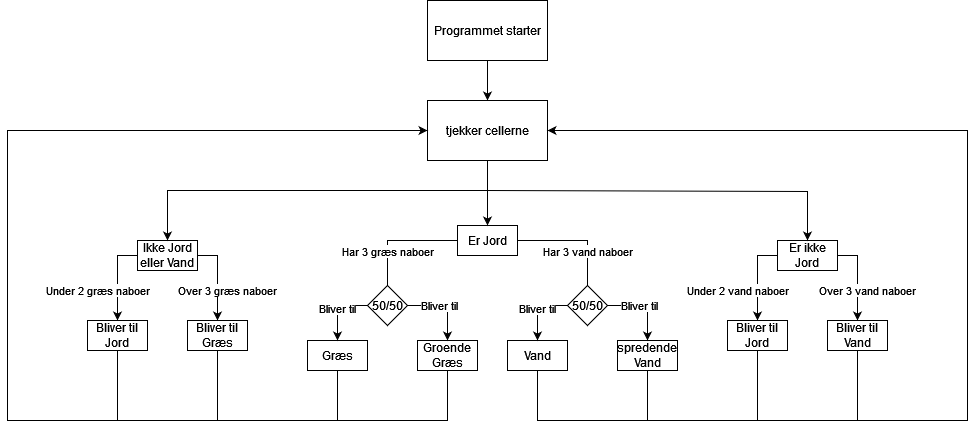

The diagram above was exported from draw.io. Its source (the exported page's mxGraphModel, read from the mxfile embedded in the PNG):
<mxGraphModel dx="2364" dy="628" grid="1" gridSize="10" guides="1" tooltips="1" connect="1" arrows="1" fold="1" page="1" pageScale="1" pageWidth="1169" pageHeight="827" math="0" shadow="0">
  <root>
    <mxCell id="0" />
    <mxCell id="1" parent="0" />
    <mxCell id="9loAOh5dhfeu6k45An3E-3" style="edgeStyle=orthogonalEdgeStyle;rounded=0;orthogonalLoop=1;jettySize=auto;html=1;entryX=0.5;entryY=0;entryDx=0;entryDy=0;" edge="1" parent="1" source="9loAOh5dhfeu6k45An3E-1" target="9loAOh5dhfeu6k45An3E-2">
      <mxGeometry relative="1" as="geometry" />
    </mxCell>
    <mxCell id="9loAOh5dhfeu6k45An3E-1" value="Programmet starter" style="rounded=0;whiteSpace=wrap;html=1;" vertex="1" parent="1">
      <mxGeometry x="380" y="20" width="120" height="60" as="geometry" />
    </mxCell>
    <mxCell id="9loAOh5dhfeu6k45An3E-2" value="tjekker cellerne" style="rounded=0;whiteSpace=wrap;html=1;" vertex="1" parent="1">
      <mxGeometry x="380" y="120" width="120" height="60" as="geometry" />
    </mxCell>
    <mxCell id="9loAOh5dhfeu6k45An3E-4" value="Er Jord" style="rounded=0;whiteSpace=wrap;html=1;" vertex="1" parent="1">
      <mxGeometry x="410" y="245" width="60" height="30" as="geometry" />
    </mxCell>
    <mxCell id="9loAOh5dhfeu6k45An3E-7" value="" style="endArrow=classic;html=1;rounded=0;exitX=0.5;exitY=1;exitDx=0;exitDy=0;entryX=0.5;entryY=0;entryDx=0;entryDy=0;" edge="1" parent="1" source="9loAOh5dhfeu6k45An3E-2" target="9loAOh5dhfeu6k45An3E-4">
      <mxGeometry width="50" height="50" relative="1" as="geometry">
        <mxPoint x="310" y="400" as="sourcePoint" />
        <mxPoint x="360" y="350" as="targetPoint" />
        <Array as="points">
          <mxPoint x="440" y="215" />
        </Array>
      </mxGeometry>
    </mxCell>
    <mxCell id="9loAOh5dhfeu6k45An3E-8" value="Græs" style="rounded=0;whiteSpace=wrap;html=1;" vertex="1" parent="1">
      <mxGeometry x="260" y="360" width="60" height="30" as="geometry" />
    </mxCell>
    <mxCell id="9loAOh5dhfeu6k45An3E-10" value="50/50" style="rhombus;whiteSpace=wrap;html=1;" vertex="1" parent="1">
      <mxGeometry x="320" y="305" width="40" height="40" as="geometry" />
    </mxCell>
    <mxCell id="9loAOh5dhfeu6k45An3E-11" value="Har 3 græs naboer" style="endArrow=none;html=1;rounded=0;exitX=0;exitY=0.5;exitDx=0;exitDy=0;entryX=0.5;entryY=0;entryDx=0;entryDy=0;" edge="1" parent="1" source="9loAOh5dhfeu6k45An3E-4" target="9loAOh5dhfeu6k45An3E-10">
      <mxGeometry x="0.4074" width="50" height="50" relative="1" as="geometry">
        <mxPoint x="440" y="385" as="sourcePoint" />
        <mxPoint x="490" y="335" as="targetPoint" />
        <Array as="points">
          <mxPoint x="340" y="260" />
        </Array>
        <mxPoint as="offset" />
      </mxGeometry>
    </mxCell>
    <mxCell id="9loAOh5dhfeu6k45An3E-12" value="Groende Græs" style="rounded=0;whiteSpace=wrap;html=1;" vertex="1" parent="1">
      <mxGeometry x="370" y="360" width="60" height="30" as="geometry" />
    </mxCell>
    <mxCell id="9loAOh5dhfeu6k45An3E-14" value="Bliver til" style="edgeStyle=orthogonalEdgeStyle;rounded=0;orthogonalLoop=1;jettySize=auto;html=1;entryX=0.5;entryY=0;entryDx=0;entryDy=0;exitX=1;exitY=0.5;exitDx=0;exitDy=0;" edge="1" parent="1" source="9loAOh5dhfeu6k45An3E-10" target="9loAOh5dhfeu6k45An3E-12">
      <mxGeometry x="-0.1429" relative="1" as="geometry">
        <mxPoint x="330" y="335" as="sourcePoint" />
        <mxPoint x="290" y="365" as="targetPoint" />
        <Array as="points">
          <mxPoint x="400" y="325" />
        </Array>
        <mxPoint as="offset" />
      </mxGeometry>
    </mxCell>
    <mxCell id="9loAOh5dhfeu6k45An3E-15" value="Ikke Jord eller Vand" style="rounded=0;whiteSpace=wrap;html=1;" vertex="1" parent="1">
      <mxGeometry x="90" y="260" width="60" height="30" as="geometry" />
    </mxCell>
    <mxCell id="9loAOh5dhfeu6k45An3E-16" value="" style="endArrow=classic;html=1;rounded=0;entryX=0.5;entryY=0;entryDx=0;entryDy=0;" edge="1" parent="1" target="9loAOh5dhfeu6k45An3E-15">
      <mxGeometry width="50" height="50" relative="1" as="geometry">
        <mxPoint x="440" y="210" as="sourcePoint" />
        <mxPoint x="-30" y="200" as="targetPoint" />
        <Array as="points">
          <mxPoint x="120" y="210" />
        </Array>
      </mxGeometry>
    </mxCell>
    <mxCell id="9loAOh5dhfeu6k45An3E-23" value="Bliver til" style="endArrow=classic;html=1;rounded=0;exitX=0;exitY=0.5;exitDx=0;exitDy=0;entryX=0.5;entryY=0;entryDx=0;entryDy=0;" edge="1" parent="1" source="9loAOh5dhfeu6k45An3E-10" target="9loAOh5dhfeu6k45An3E-8">
      <mxGeometry width="50" height="50" relative="1" as="geometry">
        <mxPoint x="520" y="365" as="sourcePoint" />
        <mxPoint x="570" y="315" as="targetPoint" />
        <Array as="points">
          <mxPoint x="290" y="325" />
        </Array>
      </mxGeometry>
    </mxCell>
    <mxCell id="9loAOh5dhfeu6k45An3E-24" value="Vand" style="rounded=0;whiteSpace=wrap;html=1;" vertex="1" parent="1">
      <mxGeometry x="460" y="360" width="60" height="30" as="geometry" />
    </mxCell>
    <mxCell id="9loAOh5dhfeu6k45An3E-25" value="50/50" style="rhombus;whiteSpace=wrap;html=1;" vertex="1" parent="1">
      <mxGeometry x="520" y="305" width="40" height="40" as="geometry" />
    </mxCell>
    <mxCell id="9loAOh5dhfeu6k45An3E-26" value="Har 3 vand naboer" style="endArrow=none;html=1;rounded=0;exitX=1;exitY=0.5;exitDx=0;exitDy=0;entryX=0.5;entryY=0;entryDx=0;entryDy=0;" edge="1" parent="1" target="9loAOh5dhfeu6k45An3E-25" source="9loAOh5dhfeu6k45An3E-4">
      <mxGeometry x="0.4074" width="50" height="50" relative="1" as="geometry">
        <mxPoint x="440" y="260" as="sourcePoint" />
        <mxPoint x="620" y="400" as="targetPoint" />
        <Array as="points">
          <mxPoint x="540" y="260" />
        </Array>
        <mxPoint as="offset" />
      </mxGeometry>
    </mxCell>
    <mxCell id="9loAOh5dhfeu6k45An3E-27" value="spredende Vand" style="rounded=0;whiteSpace=wrap;html=1;" vertex="1" parent="1">
      <mxGeometry x="570" y="360" width="60" height="30" as="geometry" />
    </mxCell>
    <mxCell id="9loAOh5dhfeu6k45An3E-28" value="Bliver til" style="edgeStyle=orthogonalEdgeStyle;rounded=0;orthogonalLoop=1;jettySize=auto;html=1;entryX=0.5;entryY=0;entryDx=0;entryDy=0;exitX=1;exitY=0.5;exitDx=0;exitDy=0;" edge="1" parent="1" source="9loAOh5dhfeu6k45An3E-25" target="9loAOh5dhfeu6k45An3E-27">
      <mxGeometry x="-0.1429" relative="1" as="geometry">
        <mxPoint x="530" y="335" as="sourcePoint" />
        <mxPoint x="490" y="365" as="targetPoint" />
        <Array as="points">
          <mxPoint x="600" y="325" />
        </Array>
        <mxPoint as="offset" />
      </mxGeometry>
    </mxCell>
    <mxCell id="9loAOh5dhfeu6k45An3E-29" value="Bliver til" style="endArrow=classic;html=1;rounded=0;exitX=0;exitY=0.5;exitDx=0;exitDy=0;entryX=0.5;entryY=0;entryDx=0;entryDy=0;" edge="1" parent="1" source="9loAOh5dhfeu6k45An3E-25" target="9loAOh5dhfeu6k45An3E-24">
      <mxGeometry width="50" height="50" relative="1" as="geometry">
        <mxPoint x="720" y="365" as="sourcePoint" />
        <mxPoint x="770" y="315" as="targetPoint" />
        <Array as="points">
          <mxPoint x="490" y="325" />
        </Array>
      </mxGeometry>
    </mxCell>
    <mxCell id="9loAOh5dhfeu6k45An3E-33" value="Under 2 græs naboer" style="endArrow=classic;html=1;rounded=0;exitX=0;exitY=0.5;exitDx=0;exitDy=0;entryX=0.5;entryY=0;entryDx=0;entryDy=0;" edge="1" parent="1" source="9loAOh5dhfeu6k45An3E-15" target="9loAOh5dhfeu6k45An3E-35">
      <mxGeometry x="0.2941" y="-20" width="50" height="50" relative="1" as="geometry">
        <mxPoint x="140" y="370" as="sourcePoint" />
        <mxPoint x="70" y="340" as="targetPoint" />
        <Array as="points">
          <mxPoint x="70" y="275" />
        </Array>
        <mxPoint as="offset" />
      </mxGeometry>
    </mxCell>
    <mxCell id="9loAOh5dhfeu6k45An3E-34" value="Over 3 græs naboer" style="endArrow=classic;html=1;rounded=0;exitX=1;exitY=0.5;exitDx=0;exitDy=0;entryX=0.5;entryY=0;entryDx=0;entryDy=0;" edge="1" parent="1" source="9loAOh5dhfeu6k45An3E-15" target="9loAOh5dhfeu6k45An3E-37">
      <mxGeometry x="0.2941" y="10" width="50" height="50" relative="1" as="geometry">
        <mxPoint x="140" y="390" as="sourcePoint" />
        <mxPoint x="170" y="300" as="targetPoint" />
        <Array as="points">
          <mxPoint x="170" y="275" />
        </Array>
        <mxPoint as="offset" />
      </mxGeometry>
    </mxCell>
    <mxCell id="9loAOh5dhfeu6k45An3E-35" value="Bliver til Jord" style="rounded=0;whiteSpace=wrap;html=1;" vertex="1" parent="1">
      <mxGeometry x="40" y="340" width="60" height="30" as="geometry" />
    </mxCell>
    <mxCell id="9loAOh5dhfeu6k45An3E-37" value="Bliver til Græs" style="rounded=0;whiteSpace=wrap;html=1;" vertex="1" parent="1">
      <mxGeometry x="140" y="340" width="60" height="30" as="geometry" />
    </mxCell>
    <mxCell id="9loAOh5dhfeu6k45An3E-38" value="Er ikke Jord" style="rounded=0;whiteSpace=wrap;html=1;" vertex="1" parent="1">
      <mxGeometry x="730" y="260" width="60" height="30" as="geometry" />
    </mxCell>
    <mxCell id="9loAOh5dhfeu6k45An3E-39" value="Under 2 vand naboer" style="endArrow=classic;html=1;rounded=0;exitX=0;exitY=0.5;exitDx=0;exitDy=0;entryX=0.5;entryY=0;entryDx=0;entryDy=0;" edge="1" parent="1" source="9loAOh5dhfeu6k45An3E-38" target="9loAOh5dhfeu6k45An3E-41">
      <mxGeometry x="0.2941" y="-20" width="50" height="50" relative="1" as="geometry">
        <mxPoint x="780" y="370" as="sourcePoint" />
        <mxPoint x="710" y="340" as="targetPoint" />
        <Array as="points">
          <mxPoint x="710" y="275" />
        </Array>
        <mxPoint as="offset" />
      </mxGeometry>
    </mxCell>
    <mxCell id="9loAOh5dhfeu6k45An3E-40" value="Over 3 vand naboer" style="endArrow=classic;html=1;rounded=0;exitX=1;exitY=0.5;exitDx=0;exitDy=0;entryX=0.5;entryY=0;entryDx=0;entryDy=0;" edge="1" parent="1" source="9loAOh5dhfeu6k45An3E-38" target="9loAOh5dhfeu6k45An3E-42">
      <mxGeometry x="0.2941" y="10" width="50" height="50" relative="1" as="geometry">
        <mxPoint x="780" y="390" as="sourcePoint" />
        <mxPoint x="810" y="300" as="targetPoint" />
        <Array as="points">
          <mxPoint x="810" y="275" />
        </Array>
        <mxPoint as="offset" />
      </mxGeometry>
    </mxCell>
    <mxCell id="9loAOh5dhfeu6k45An3E-41" value="Bliver til Jord" style="rounded=0;whiteSpace=wrap;html=1;" vertex="1" parent="1">
      <mxGeometry x="680" y="340" width="60" height="30" as="geometry" />
    </mxCell>
    <mxCell id="9loAOh5dhfeu6k45An3E-42" value="Bliver til Vand" style="rounded=0;whiteSpace=wrap;html=1;" vertex="1" parent="1">
      <mxGeometry x="780" y="340" width="60" height="30" as="geometry" />
    </mxCell>
    <mxCell id="9loAOh5dhfeu6k45An3E-43" value="" style="endArrow=classic;html=1;rounded=0;entryX=0.5;entryY=0;entryDx=0;entryDy=0;" edge="1" parent="1" target="9loAOh5dhfeu6k45An3E-38">
      <mxGeometry width="50" height="50" relative="1" as="geometry">
        <mxPoint x="440" y="210" as="sourcePoint" />
        <mxPoint x="670" y="300" as="targetPoint" />
        <Array as="points">
          <mxPoint x="760" y="211" />
        </Array>
      </mxGeometry>
    </mxCell>
    <mxCell id="9loAOh5dhfeu6k45An3E-45" value="" style="endArrow=classic;html=1;rounded=0;entryX=1;entryY=0.5;entryDx=0;entryDy=0;exitX=0.5;exitY=1;exitDx=0;exitDy=0;" edge="1" parent="1" source="9loAOh5dhfeu6k45An3E-24" target="9loAOh5dhfeu6k45An3E-2">
      <mxGeometry width="50" height="50" relative="1" as="geometry">
        <mxPoint x="670" y="190" as="sourcePoint" />
        <mxPoint x="720" y="140" as="targetPoint" />
        <Array as="points">
          <mxPoint x="490" y="440" />
          <mxPoint x="920" y="440" />
          <mxPoint x="920" y="150" />
        </Array>
      </mxGeometry>
    </mxCell>
    <mxCell id="9loAOh5dhfeu6k45An3E-46" value="" style="endArrow=none;html=1;rounded=0;entryX=0.5;entryY=1;entryDx=0;entryDy=0;" edge="1" parent="1" target="9loAOh5dhfeu6k45An3E-27">
      <mxGeometry width="50" height="50" relative="1" as="geometry">
        <mxPoint x="600" y="440" as="sourcePoint" />
        <mxPoint x="530" y="230" as="targetPoint" />
      </mxGeometry>
    </mxCell>
    <mxCell id="9loAOh5dhfeu6k45An3E-47" value="" style="endArrow=none;html=1;rounded=0;entryX=0.5;entryY=1;entryDx=0;entryDy=0;" edge="1" parent="1" target="9loAOh5dhfeu6k45An3E-41">
      <mxGeometry width="50" height="50" relative="1" as="geometry">
        <mxPoint x="710" y="440" as="sourcePoint" />
        <mxPoint x="660" y="390" as="targetPoint" />
      </mxGeometry>
    </mxCell>
    <mxCell id="9loAOh5dhfeu6k45An3E-48" value="" style="endArrow=none;html=1;rounded=0;entryX=0.5;entryY=1;entryDx=0;entryDy=0;" edge="1" parent="1" target="9loAOh5dhfeu6k45An3E-42">
      <mxGeometry width="50" height="50" relative="1" as="geometry">
        <mxPoint x="810" y="440" as="sourcePoint" />
        <mxPoint x="660" y="390" as="targetPoint" />
      </mxGeometry>
    </mxCell>
    <mxCell id="9loAOh5dhfeu6k45An3E-49" value="" style="endArrow=classic;html=1;rounded=0;entryX=0;entryY=0.5;entryDx=0;entryDy=0;exitX=0.5;exitY=1;exitDx=0;exitDy=0;" edge="1" parent="1" source="9loAOh5dhfeu6k45An3E-12" target="9loAOh5dhfeu6k45An3E-2">
      <mxGeometry width="50" height="50" relative="1" as="geometry">
        <mxPoint x="320" y="410" as="sourcePoint" />
        <mxPoint x="370" y="360" as="targetPoint" />
        <Array as="points">
          <mxPoint x="400" y="440" />
          <mxPoint x="-40" y="440" />
          <mxPoint x="-40" y="150" />
        </Array>
      </mxGeometry>
    </mxCell>
    <mxCell id="9loAOh5dhfeu6k45An3E-50" value="" style="endArrow=none;html=1;rounded=0;entryX=0.5;entryY=1;entryDx=0;entryDy=0;" edge="1" parent="1" target="9loAOh5dhfeu6k45An3E-8">
      <mxGeometry width="50" height="50" relative="1" as="geometry">
        <mxPoint x="290" y="440" as="sourcePoint" />
        <mxPoint x="370" y="360" as="targetPoint" />
      </mxGeometry>
    </mxCell>
    <mxCell id="9loAOh5dhfeu6k45An3E-51" value="" style="endArrow=none;html=1;rounded=0;entryX=0.5;entryY=1;entryDx=0;entryDy=0;" edge="1" parent="1" target="9loAOh5dhfeu6k45An3E-37">
      <mxGeometry width="50" height="50" relative="1" as="geometry">
        <mxPoint x="170" y="440" as="sourcePoint" />
        <mxPoint x="370" y="360" as="targetPoint" />
      </mxGeometry>
    </mxCell>
    <mxCell id="9loAOh5dhfeu6k45An3E-52" value="" style="endArrow=none;html=1;rounded=0;entryX=0.5;entryY=1;entryDx=0;entryDy=0;" edge="1" parent="1" target="9loAOh5dhfeu6k45An3E-35">
      <mxGeometry width="50" height="50" relative="1" as="geometry">
        <mxPoint x="70" y="440" as="sourcePoint" />
        <mxPoint x="370" y="360" as="targetPoint" />
      </mxGeometry>
    </mxCell>
  </root>
</mxGraphModel>